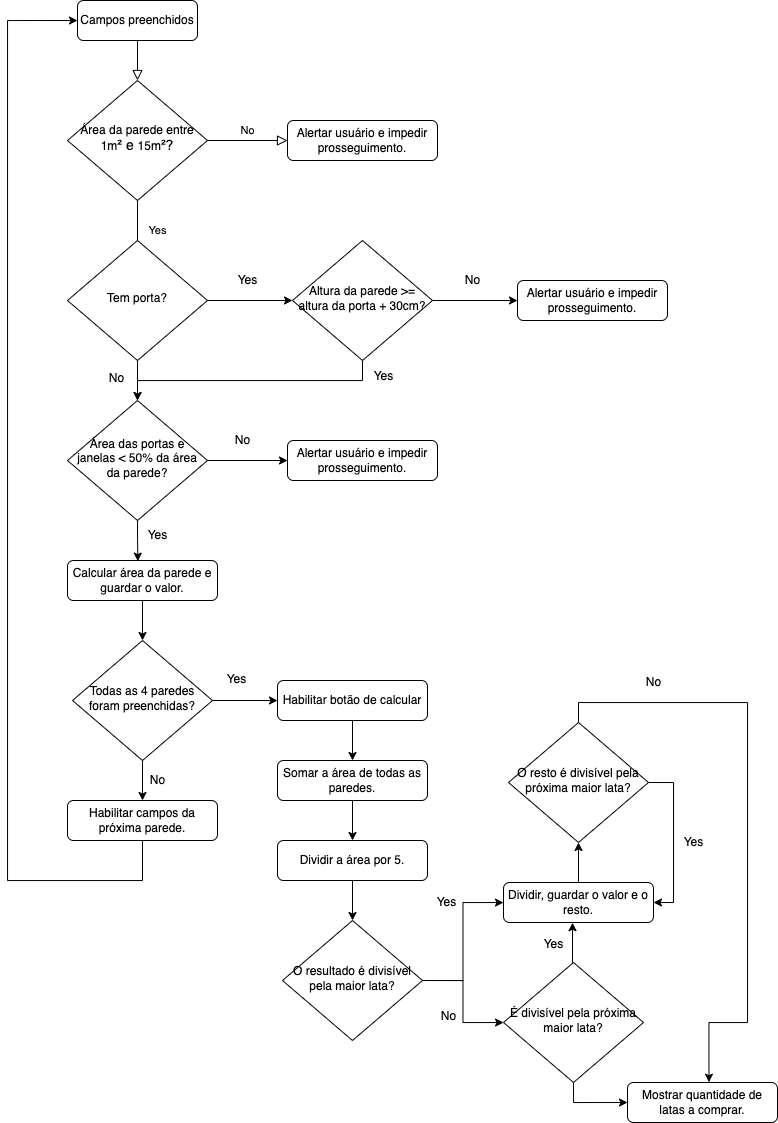

The diagram above was exported from draw.io. Its source (the exported page's mxGraphModel, read from the mxfile embedded in the PNG):
<mxGraphModel dx="901" dy="585" grid="1" gridSize="10" guides="1" tooltips="1" connect="1" arrows="1" fold="1" page="1" pageScale="1" pageWidth="827" pageHeight="1169" math="0" shadow="0">
  <root>
    <mxCell id="WIyWlLk6GJQsqaUBKTNV-0" />
    <mxCell id="WIyWlLk6GJQsqaUBKTNV-1" parent="WIyWlLk6GJQsqaUBKTNV-0" />
    <mxCell id="WIyWlLk6GJQsqaUBKTNV-2" value="" style="rounded=0;html=1;jettySize=auto;orthogonalLoop=1;fontSize=11;endArrow=block;endFill=0;endSize=8;strokeWidth=1;shadow=0;labelBackgroundColor=none;edgeStyle=orthogonalEdgeStyle;" parent="WIyWlLk6GJQsqaUBKTNV-1" source="WIyWlLk6GJQsqaUBKTNV-3" target="WIyWlLk6GJQsqaUBKTNV-6" edge="1">
      <mxGeometry relative="1" as="geometry" />
    </mxCell>
    <mxCell id="WIyWlLk6GJQsqaUBKTNV-3" value="Campos preenchidos" style="rounded=1;whiteSpace=wrap;html=1;fontSize=12;glass=0;strokeWidth=1;shadow=0;" parent="WIyWlLk6GJQsqaUBKTNV-1" vertex="1">
      <mxGeometry x="120" y="40" width="120" height="40" as="geometry" />
    </mxCell>
    <mxCell id="WIyWlLk6GJQsqaUBKTNV-4" value="Yes" style="rounded=0;html=1;jettySize=auto;orthogonalLoop=1;fontSize=11;endArrow=block;endFill=0;endSize=8;strokeWidth=1;shadow=0;labelBackgroundColor=none;edgeStyle=orthogonalEdgeStyle;" parent="WIyWlLk6GJQsqaUBKTNV-1" source="WIyWlLk6GJQsqaUBKTNV-6" edge="1">
      <mxGeometry x="-0.4545" y="20" relative="1" as="geometry">
        <mxPoint as="offset" />
        <mxPoint x="180" y="350" as="targetPoint" />
      </mxGeometry>
    </mxCell>
    <mxCell id="WIyWlLk6GJQsqaUBKTNV-5" value="No" style="edgeStyle=orthogonalEdgeStyle;rounded=0;html=1;jettySize=auto;orthogonalLoop=1;fontSize=11;endArrow=block;endFill=0;endSize=8;strokeWidth=1;shadow=0;labelBackgroundColor=none;" parent="WIyWlLk6GJQsqaUBKTNV-1" source="WIyWlLk6GJQsqaUBKTNV-6" target="WIyWlLk6GJQsqaUBKTNV-7" edge="1">
      <mxGeometry y="10" relative="1" as="geometry">
        <mxPoint as="offset" />
      </mxGeometry>
    </mxCell>
    <mxCell id="WIyWlLk6GJQsqaUBKTNV-6" value="Área da parede entre 1m&lt;span style=&quot;font-family: &amp;#34;arial&amp;#34; , sans-serif ; font-size: 14px ; text-align: left&quot;&gt;² e&amp;nbsp;&lt;/span&gt;15m&lt;span style=&quot;font-family: &amp;#34;arial&amp;#34; , sans-serif ; font-size: 14px ; text-align: left&quot;&gt;²?&lt;/span&gt;" style="rhombus;whiteSpace=wrap;html=1;shadow=0;fontFamily=Helvetica;fontSize=12;align=center;strokeWidth=1;spacing=6;spacingTop=-4;" parent="WIyWlLk6GJQsqaUBKTNV-1" vertex="1">
      <mxGeometry x="110" y="120" width="140" height="120" as="geometry" />
    </mxCell>
    <mxCell id="WIyWlLk6GJQsqaUBKTNV-7" value="Alertar usuário e impedir prosseguimento." style="rounded=1;whiteSpace=wrap;html=1;fontSize=12;glass=0;strokeWidth=1;shadow=0;" parent="WIyWlLk6GJQsqaUBKTNV-1" vertex="1">
      <mxGeometry x="330" y="160" width="150" height="40" as="geometry" />
    </mxCell>
    <mxCell id="oXW0bVesg6aW91zjktno-10" style="edgeStyle=orthogonalEdgeStyle;rounded=0;orthogonalLoop=1;jettySize=auto;html=1;exitX=0.5;exitY=1;exitDx=0;exitDy=0;entryX=0.5;entryY=0;entryDx=0;entryDy=0;fontColor=#000000;" edge="1" parent="WIyWlLk6GJQsqaUBKTNV-1" source="oXW0bVesg6aW91zjktno-0" target="oXW0bVesg6aW91zjktno-3">
      <mxGeometry relative="1" as="geometry" />
    </mxCell>
    <mxCell id="oXW0bVesg6aW91zjktno-32" style="edgeStyle=orthogonalEdgeStyle;rounded=0;orthogonalLoop=1;jettySize=auto;html=1;exitX=1;exitY=0.5;exitDx=0;exitDy=0;entryX=0;entryY=0.5;entryDx=0;entryDy=0;fontColor=#000000;" edge="1" parent="WIyWlLk6GJQsqaUBKTNV-1" source="oXW0bVesg6aW91zjktno-0" target="oXW0bVesg6aW91zjktno-13">
      <mxGeometry relative="1" as="geometry" />
    </mxCell>
    <mxCell id="oXW0bVesg6aW91zjktno-0" value="Tem porta?" style="rhombus;whiteSpace=wrap;html=1;shadow=0;fontFamily=Helvetica;fontSize=12;align=center;strokeWidth=1;spacing=6;spacingTop=-4;" vertex="1" parent="WIyWlLk6GJQsqaUBKTNV-1">
      <mxGeometry x="110" y="280" width="140" height="120" as="geometry" />
    </mxCell>
    <mxCell id="oXW0bVesg6aW91zjktno-36" style="edgeStyle=orthogonalEdgeStyle;rounded=0;orthogonalLoop=1;jettySize=auto;html=1;exitX=1;exitY=0.5;exitDx=0;exitDy=0;fontColor=#000000;" edge="1" parent="WIyWlLk6GJQsqaUBKTNV-1" source="oXW0bVesg6aW91zjktno-3" target="oXW0bVesg6aW91zjktno-5">
      <mxGeometry relative="1" as="geometry" />
    </mxCell>
    <mxCell id="oXW0bVesg6aW91zjktno-41" style="edgeStyle=orthogonalEdgeStyle;rounded=0;orthogonalLoop=1;jettySize=auto;html=1;exitX=0.5;exitY=1;exitDx=0;exitDy=0;entryX=0.469;entryY=0.016;entryDx=0;entryDy=0;entryPerimeter=0;fontColor=#000000;" edge="1" parent="WIyWlLk6GJQsqaUBKTNV-1" source="oXW0bVesg6aW91zjktno-3" target="oXW0bVesg6aW91zjktno-21">
      <mxGeometry relative="1" as="geometry" />
    </mxCell>
    <mxCell id="oXW0bVesg6aW91zjktno-3" value="Área das portas e janelas &amp;lt; 50% da área da parede?" style="rhombus;whiteSpace=wrap;html=1;shadow=0;fontFamily=Helvetica;fontSize=12;align=center;strokeWidth=1;spacing=6;spacingTop=-4;" vertex="1" parent="WIyWlLk6GJQsqaUBKTNV-1">
      <mxGeometry x="110" y="440" width="140" height="120" as="geometry" />
    </mxCell>
    <mxCell id="oXW0bVesg6aW91zjktno-5" value="Alertar usuário e impedir prosseguimento." style="rounded=1;whiteSpace=wrap;html=1;fontSize=12;glass=0;strokeWidth=1;shadow=0;" vertex="1" parent="WIyWlLk6GJQsqaUBKTNV-1">
      <mxGeometry x="330" y="480" width="150" height="40" as="geometry" />
    </mxCell>
    <mxCell id="oXW0bVesg6aW91zjktno-18" style="edgeStyle=orthogonalEdgeStyle;rounded=0;orthogonalLoop=1;jettySize=auto;html=1;exitX=0.5;exitY=1;exitDx=0;exitDy=0;entryX=0.5;entryY=0;entryDx=0;entryDy=0;fontColor=#000000;" edge="1" parent="WIyWlLk6GJQsqaUBKTNV-1" source="oXW0bVesg6aW91zjktno-13" target="oXW0bVesg6aW91zjktno-3">
      <mxGeometry relative="1" as="geometry" />
    </mxCell>
    <mxCell id="oXW0bVesg6aW91zjktno-35" style="edgeStyle=orthogonalEdgeStyle;rounded=0;orthogonalLoop=1;jettySize=auto;html=1;exitX=1;exitY=0.5;exitDx=0;exitDy=0;entryX=0;entryY=0.5;entryDx=0;entryDy=0;fontColor=#000000;" edge="1" parent="WIyWlLk6GJQsqaUBKTNV-1" source="oXW0bVesg6aW91zjktno-13" target="oXW0bVesg6aW91zjktno-16">
      <mxGeometry relative="1" as="geometry" />
    </mxCell>
    <mxCell id="oXW0bVesg6aW91zjktno-13" value="Altura da parede &amp;gt;= altura da porta + 30cm?" style="rhombus;whiteSpace=wrap;html=1;shadow=0;fontFamily=Helvetica;fontSize=12;align=center;strokeWidth=1;spacing=6;spacingTop=-4;" vertex="1" parent="WIyWlLk6GJQsqaUBKTNV-1">
      <mxGeometry x="335" y="280" width="140" height="120" as="geometry" />
    </mxCell>
    <mxCell id="oXW0bVesg6aW91zjktno-16" value="Alertar usuário e impedir prosseguimento." style="rounded=1;whiteSpace=wrap;html=1;fontSize=12;glass=0;strokeWidth=1;shadow=0;" vertex="1" parent="WIyWlLk6GJQsqaUBKTNV-1">
      <mxGeometry x="560" y="320" width="150" height="40" as="geometry" />
    </mxCell>
    <mxCell id="oXW0bVesg6aW91zjktno-17" value="No&lt;br&gt;" style="text;html=1;align=center;verticalAlign=middle;resizable=0;points=[];autosize=1;strokeColor=none;fillColor=none;fontColor=#000000;" vertex="1" parent="WIyWlLk6GJQsqaUBKTNV-1">
      <mxGeometry x="500" y="310" width="30" height="20" as="geometry" />
    </mxCell>
    <mxCell id="oXW0bVesg6aW91zjktno-44" style="edgeStyle=orthogonalEdgeStyle;rounded=0;orthogonalLoop=1;jettySize=auto;html=1;exitX=0.5;exitY=1;exitDx=0;exitDy=0;fontColor=#000000;" edge="1" parent="WIyWlLk6GJQsqaUBKTNV-1" source="oXW0bVesg6aW91zjktno-21" target="oXW0bVesg6aW91zjktno-43">
      <mxGeometry relative="1" as="geometry" />
    </mxCell>
    <mxCell id="oXW0bVesg6aW91zjktno-21" value="Calcular área da parede e guardar o valor." style="rounded=1;whiteSpace=wrap;html=1;fontSize=12;glass=0;strokeWidth=1;shadow=0;" vertex="1" parent="WIyWlLk6GJQsqaUBKTNV-1">
      <mxGeometry x="110" y="600" width="150" height="40" as="geometry" />
    </mxCell>
    <mxCell id="oXW0bVesg6aW91zjktno-30" style="edgeStyle=orthogonalEdgeStyle;rounded=0;orthogonalLoop=1;jettySize=auto;html=1;exitX=0.5;exitY=1;exitDx=0;exitDy=0;entryX=0;entryY=0.5;entryDx=0;entryDy=0;fontColor=#000000;" edge="1" parent="WIyWlLk6GJQsqaUBKTNV-1" source="oXW0bVesg6aW91zjktno-26" target="WIyWlLk6GJQsqaUBKTNV-3">
      <mxGeometry relative="1" as="geometry">
        <Array as="points">
          <mxPoint x="185" y="920" />
          <mxPoint x="50" y="920" />
          <mxPoint x="50" y="60" />
        </Array>
      </mxGeometry>
    </mxCell>
    <mxCell id="oXW0bVesg6aW91zjktno-26" value="Habilitar campos da próxima parede." style="rounded=1;whiteSpace=wrap;html=1;fontSize=12;glass=0;strokeWidth=1;shadow=0;" vertex="1" parent="WIyWlLk6GJQsqaUBKTNV-1">
      <mxGeometry x="110" y="840" width="150" height="40" as="geometry" />
    </mxCell>
    <mxCell id="oXW0bVesg6aW91zjktno-34" value="Yes" style="text;html=1;align=center;verticalAlign=middle;resizable=0;points=[];autosize=1;strokeColor=none;fillColor=none;fontColor=#000000;" vertex="1" parent="WIyWlLk6GJQsqaUBKTNV-1">
      <mxGeometry x="270" y="310" width="40" height="20" as="geometry" />
    </mxCell>
    <mxCell id="oXW0bVesg6aW91zjktno-37" value="No" style="text;html=1;align=center;verticalAlign=middle;resizable=0;points=[];autosize=1;strokeColor=none;fillColor=none;fontColor=#000000;" vertex="1" parent="WIyWlLk6GJQsqaUBKTNV-1">
      <mxGeometry x="270" y="470" width="30" height="20" as="geometry" />
    </mxCell>
    <mxCell id="oXW0bVesg6aW91zjktno-39" value="Yes" style="text;html=1;align=center;verticalAlign=middle;resizable=0;points=[];autosize=1;strokeColor=none;fillColor=none;fontColor=#000000;" vertex="1" parent="WIyWlLk6GJQsqaUBKTNV-1">
      <mxGeometry x="180" y="565" width="40" height="20" as="geometry" />
    </mxCell>
    <mxCell id="oXW0bVesg6aW91zjktno-45" style="edgeStyle=orthogonalEdgeStyle;rounded=0;orthogonalLoop=1;jettySize=auto;html=1;exitX=0.5;exitY=1;exitDx=0;exitDy=0;fontColor=#000000;" edge="1" parent="WIyWlLk6GJQsqaUBKTNV-1" source="oXW0bVesg6aW91zjktno-43" target="oXW0bVesg6aW91zjktno-26">
      <mxGeometry relative="1" as="geometry" />
    </mxCell>
    <mxCell id="oXW0bVesg6aW91zjktno-48" style="edgeStyle=orthogonalEdgeStyle;rounded=0;orthogonalLoop=1;jettySize=auto;html=1;exitX=1;exitY=0.5;exitDx=0;exitDy=0;entryX=0;entryY=0.5;entryDx=0;entryDy=0;fontColor=#000000;" edge="1" parent="WIyWlLk6GJQsqaUBKTNV-1" source="oXW0bVesg6aW91zjktno-43" target="oXW0bVesg6aW91zjktno-47">
      <mxGeometry relative="1" as="geometry" />
    </mxCell>
    <mxCell id="oXW0bVesg6aW91zjktno-43" value="Todas as 4 paredes foram preenchidas?" style="rhombus;whiteSpace=wrap;html=1;shadow=0;fontFamily=Helvetica;fontSize=12;align=center;strokeWidth=1;spacing=6;spacingTop=-4;" vertex="1" parent="WIyWlLk6GJQsqaUBKTNV-1">
      <mxGeometry x="115" y="680" width="140" height="120" as="geometry" />
    </mxCell>
    <mxCell id="oXW0bVesg6aW91zjktno-46" value="No" style="text;html=1;align=center;verticalAlign=middle;resizable=0;points=[];autosize=1;strokeColor=none;fillColor=none;fontColor=#000000;" vertex="1" parent="WIyWlLk6GJQsqaUBKTNV-1">
      <mxGeometry x="185" y="810" width="30" height="20" as="geometry" />
    </mxCell>
    <mxCell id="oXW0bVesg6aW91zjktno-50" style="edgeStyle=orthogonalEdgeStyle;rounded=0;orthogonalLoop=1;jettySize=auto;html=1;exitX=0.5;exitY=1;exitDx=0;exitDy=0;entryX=0.5;entryY=0;entryDx=0;entryDy=0;fontColor=#000000;" edge="1" parent="WIyWlLk6GJQsqaUBKTNV-1" source="oXW0bVesg6aW91zjktno-47" target="oXW0bVesg6aW91zjktno-49">
      <mxGeometry relative="1" as="geometry" />
    </mxCell>
    <mxCell id="oXW0bVesg6aW91zjktno-47" value="Habilitar botão de calcular" style="rounded=1;whiteSpace=wrap;html=1;fontSize=12;glass=0;strokeWidth=1;shadow=0;" vertex="1" parent="WIyWlLk6GJQsqaUBKTNV-1">
      <mxGeometry x="320" y="720" width="150" height="40" as="geometry" />
    </mxCell>
    <mxCell id="oXW0bVesg6aW91zjktno-52" style="edgeStyle=orthogonalEdgeStyle;rounded=0;orthogonalLoop=1;jettySize=auto;html=1;exitX=0.5;exitY=1;exitDx=0;exitDy=0;fontColor=#000000;" edge="1" parent="WIyWlLk6GJQsqaUBKTNV-1" source="oXW0bVesg6aW91zjktno-49">
      <mxGeometry relative="1" as="geometry">
        <mxPoint x="395" y="880" as="targetPoint" />
      </mxGeometry>
    </mxCell>
    <mxCell id="oXW0bVesg6aW91zjktno-49" value="Somar a área de todas as paredes." style="rounded=1;whiteSpace=wrap;html=1;fontSize=12;glass=0;strokeWidth=1;shadow=0;" vertex="1" parent="WIyWlLk6GJQsqaUBKTNV-1">
      <mxGeometry x="320" y="800" width="150" height="40" as="geometry" />
    </mxCell>
    <mxCell id="oXW0bVesg6aW91zjktno-55" style="edgeStyle=orthogonalEdgeStyle;rounded=0;orthogonalLoop=1;jettySize=auto;html=1;exitX=0.5;exitY=1;exitDx=0;exitDy=0;fontColor=#000000;" edge="1" parent="WIyWlLk6GJQsqaUBKTNV-1" source="oXW0bVesg6aW91zjktno-53" target="oXW0bVesg6aW91zjktno-54">
      <mxGeometry relative="1" as="geometry" />
    </mxCell>
    <mxCell id="oXW0bVesg6aW91zjktno-53" value="Dividir a área por 5." style="rounded=1;whiteSpace=wrap;html=1;fontSize=12;glass=0;strokeWidth=1;shadow=0;" vertex="1" parent="WIyWlLk6GJQsqaUBKTNV-1">
      <mxGeometry x="320" y="880" width="150" height="40" as="geometry" />
    </mxCell>
    <mxCell id="oXW0bVesg6aW91zjktno-57" style="edgeStyle=orthogonalEdgeStyle;rounded=0;orthogonalLoop=1;jettySize=auto;html=1;exitX=1;exitY=0.5;exitDx=0;exitDy=0;fontColor=#000000;" edge="1" parent="WIyWlLk6GJQsqaUBKTNV-1" source="oXW0bVesg6aW91zjktno-54" target="oXW0bVesg6aW91zjktno-56">
      <mxGeometry relative="1" as="geometry" />
    </mxCell>
    <mxCell id="oXW0bVesg6aW91zjktno-60" style="edgeStyle=orthogonalEdgeStyle;rounded=0;orthogonalLoop=1;jettySize=auto;html=1;exitX=1;exitY=0.5;exitDx=0;exitDy=0;fontColor=#000000;" edge="1" parent="WIyWlLk6GJQsqaUBKTNV-1" source="oXW0bVesg6aW91zjktno-54" target="oXW0bVesg6aW91zjktno-59">
      <mxGeometry relative="1" as="geometry" />
    </mxCell>
    <mxCell id="oXW0bVesg6aW91zjktno-54" value="O resultado é divisível pela maior lata?" style="rhombus;whiteSpace=wrap;html=1;shadow=0;fontFamily=Helvetica;fontSize=12;align=center;strokeWidth=1;spacing=6;spacingTop=-4;" vertex="1" parent="WIyWlLk6GJQsqaUBKTNV-1">
      <mxGeometry x="325" y="960" width="140" height="120" as="geometry" />
    </mxCell>
    <mxCell id="oXW0bVesg6aW91zjktno-66" style="edgeStyle=orthogonalEdgeStyle;rounded=0;orthogonalLoop=1;jettySize=auto;html=1;exitX=0.5;exitY=0;exitDx=0;exitDy=0;entryX=0.5;entryY=1;entryDx=0;entryDy=0;fontColor=#000000;" edge="1" parent="WIyWlLk6GJQsqaUBKTNV-1" source="oXW0bVesg6aW91zjktno-56" target="oXW0bVesg6aW91zjktno-65">
      <mxGeometry relative="1" as="geometry" />
    </mxCell>
    <mxCell id="oXW0bVesg6aW91zjktno-56" value="Dividir, guardar o valor e o resto." style="rounded=1;whiteSpace=wrap;html=1;fontSize=12;glass=0;strokeWidth=1;shadow=0;" vertex="1" parent="WIyWlLk6GJQsqaUBKTNV-1">
      <mxGeometry x="546" y="922" width="150" height="40" as="geometry" />
    </mxCell>
    <mxCell id="oXW0bVesg6aW91zjktno-58" value="Yes" style="text;html=1;align=center;verticalAlign=middle;resizable=0;points=[];autosize=1;strokeColor=none;fillColor=none;fontColor=#000000;" vertex="1" parent="WIyWlLk6GJQsqaUBKTNV-1">
      <mxGeometry x="469" y="932" width="40" height="20" as="geometry" />
    </mxCell>
    <mxCell id="oXW0bVesg6aW91zjktno-62" style="edgeStyle=orthogonalEdgeStyle;rounded=0;orthogonalLoop=1;jettySize=auto;html=1;exitX=0.5;exitY=0;exitDx=0;exitDy=0;entryX=0.46;entryY=1.005;entryDx=0;entryDy=0;entryPerimeter=0;fontColor=#000000;" edge="1" parent="WIyWlLk6GJQsqaUBKTNV-1" source="oXW0bVesg6aW91zjktno-59" target="oXW0bVesg6aW91zjktno-56">
      <mxGeometry relative="1" as="geometry" />
    </mxCell>
    <mxCell id="oXW0bVesg6aW91zjktno-75" style="edgeStyle=orthogonalEdgeStyle;rounded=0;orthogonalLoop=1;jettySize=auto;html=1;exitX=0.5;exitY=1;exitDx=0;exitDy=0;entryX=0;entryY=0.5;entryDx=0;entryDy=0;fontColor=#000000;" edge="1" parent="WIyWlLk6GJQsqaUBKTNV-1" source="oXW0bVesg6aW91zjktno-59" target="oXW0bVesg6aW91zjktno-74">
      <mxGeometry relative="1" as="geometry" />
    </mxCell>
    <mxCell id="oXW0bVesg6aW91zjktno-59" value="É divisível pela próxima maior lata?" style="rhombus;whiteSpace=wrap;html=1;shadow=0;fontFamily=Helvetica;fontSize=12;align=center;strokeWidth=1;spacing=6;spacingTop=-4;" vertex="1" parent="WIyWlLk6GJQsqaUBKTNV-1">
      <mxGeometry x="546" y="1002" width="140" height="120" as="geometry" />
    </mxCell>
    <mxCell id="oXW0bVesg6aW91zjktno-61" value="No" style="text;html=1;align=center;verticalAlign=middle;resizable=0;points=[];autosize=1;strokeColor=none;fillColor=none;fontColor=#000000;" vertex="1" parent="WIyWlLk6GJQsqaUBKTNV-1">
      <mxGeometry x="476" y="1046" width="30" height="20" as="geometry" />
    </mxCell>
    <mxCell id="oXW0bVesg6aW91zjktno-63" value="Yes" style="text;html=1;align=center;verticalAlign=middle;resizable=0;points=[];autosize=1;strokeColor=none;fillColor=none;fontColor=#000000;" vertex="1" parent="WIyWlLk6GJQsqaUBKTNV-1">
      <mxGeometry x="576" y="974" width="40" height="20" as="geometry" />
    </mxCell>
    <mxCell id="oXW0bVesg6aW91zjktno-67" style="edgeStyle=orthogonalEdgeStyle;rounded=0;orthogonalLoop=1;jettySize=auto;html=1;exitX=1;exitY=0.5;exitDx=0;exitDy=0;entryX=1;entryY=0.5;entryDx=0;entryDy=0;fontColor=#000000;" edge="1" parent="WIyWlLk6GJQsqaUBKTNV-1" source="oXW0bVesg6aW91zjktno-65" target="oXW0bVesg6aW91zjktno-56">
      <mxGeometry relative="1" as="geometry" />
    </mxCell>
    <mxCell id="oXW0bVesg6aW91zjktno-72" style="edgeStyle=orthogonalEdgeStyle;rounded=0;orthogonalLoop=1;jettySize=auto;html=1;exitX=0.5;exitY=0;exitDx=0;exitDy=0;entryX=0.543;entryY=-0.008;entryDx=0;entryDy=0;fontColor=#000000;entryPerimeter=0;" edge="1" parent="WIyWlLk6GJQsqaUBKTNV-1" source="oXW0bVesg6aW91zjktno-65" target="oXW0bVesg6aW91zjktno-74">
      <mxGeometry relative="1" as="geometry">
        <Array as="points">
          <mxPoint x="621" y="742" />
          <mxPoint x="790" y="742" />
          <mxPoint x="790" y="1062" />
          <mxPoint x="751" y="1062" />
        </Array>
      </mxGeometry>
    </mxCell>
    <mxCell id="oXW0bVesg6aW91zjktno-65" value="O resto é divisível pela próxima maior lata?" style="rhombus;whiteSpace=wrap;html=1;shadow=0;fontFamily=Helvetica;fontSize=12;align=center;strokeWidth=1;spacing=6;spacingTop=-4;" vertex="1" parent="WIyWlLk6GJQsqaUBKTNV-1">
      <mxGeometry x="551" y="762" width="140" height="120" as="geometry" />
    </mxCell>
    <mxCell id="oXW0bVesg6aW91zjktno-68" value="Yes" style="text;html=1;align=center;verticalAlign=middle;resizable=0;points=[];autosize=1;strokeColor=none;fillColor=none;fontColor=#000000;" vertex="1" parent="WIyWlLk6GJQsqaUBKTNV-1">
      <mxGeometry x="716" y="872" width="40" height="20" as="geometry" />
    </mxCell>
    <mxCell id="oXW0bVesg6aW91zjktno-70" value="No" style="text;html=1;align=center;verticalAlign=middle;resizable=0;points=[];autosize=1;strokeColor=none;fillColor=none;fontColor=#000000;" vertex="1" parent="WIyWlLk6GJQsqaUBKTNV-1">
      <mxGeometry x="681" y="712" width="30" height="20" as="geometry" />
    </mxCell>
    <mxCell id="oXW0bVesg6aW91zjktno-74" value="Mostrar quantidade de latas a comprar." style="rounded=1;whiteSpace=wrap;html=1;fontSize=12;glass=0;strokeWidth=1;shadow=0;" vertex="1" parent="WIyWlLk6GJQsqaUBKTNV-1">
      <mxGeometry x="670" y="1122" width="150" height="40" as="geometry" />
    </mxCell>
    <mxCell id="oXW0bVesg6aW91zjktno-76" value="No" style="text;html=1;align=center;verticalAlign=middle;resizable=0;points=[];autosize=1;strokeColor=none;fillColor=none;fontColor=#000000;" vertex="1" parent="WIyWlLk6GJQsqaUBKTNV-1">
      <mxGeometry x="144" y="408" width="30" height="20" as="geometry" />
    </mxCell>
    <mxCell id="oXW0bVesg6aW91zjktno-77" value="Yes" style="text;html=1;align=center;verticalAlign=middle;resizable=0;points=[];autosize=1;strokeColor=none;fillColor=none;fontColor=#000000;" vertex="1" parent="WIyWlLk6GJQsqaUBKTNV-1">
      <mxGeometry x="406" y="406" width="40" height="20" as="geometry" />
    </mxCell>
    <mxCell id="oXW0bVesg6aW91zjktno-78" value="Yes" style="text;html=1;align=center;verticalAlign=middle;resizable=0;points=[];autosize=1;strokeColor=none;fillColor=none;fontColor=#000000;" vertex="1" parent="WIyWlLk6GJQsqaUBKTNV-1">
      <mxGeometry x="259" y="709" width="40" height="20" as="geometry" />
    </mxCell>
  </root>
</mxGraphModel>